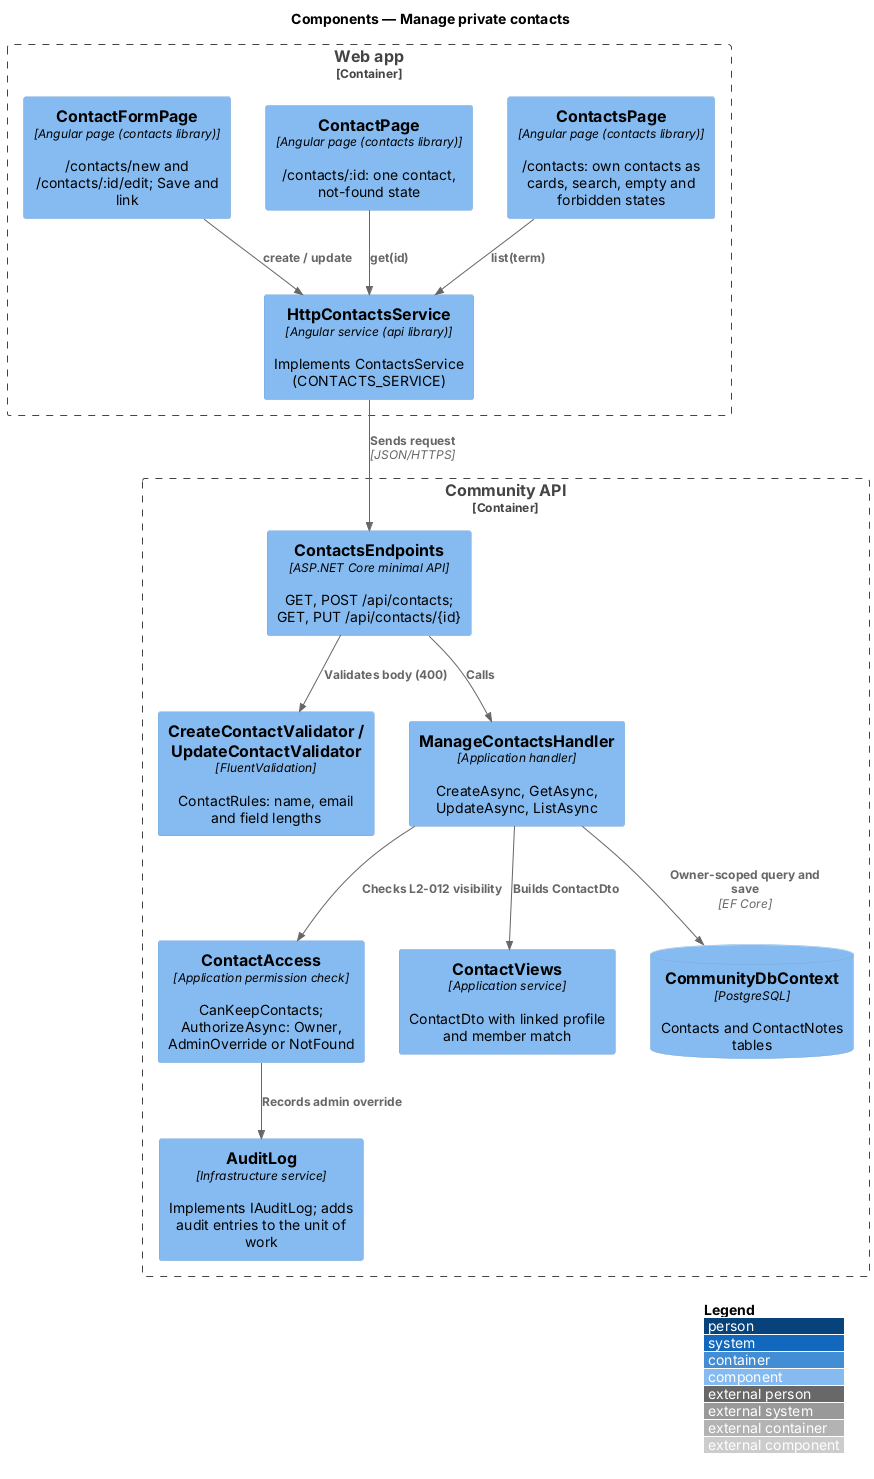

The diagram above was rendered by PlantUML. Its source (embedded in the PNG):
@startuml
!include <C4/C4_Component>
LAYOUT_WITH_LEGEND()
title Components — Manage private contacts
Container_Boundary(web, "Web app") {
  Component(list, "ContactsPage", "Angular page (contacts library)", "/contacts: own contacts as cards, search, empty and forbidden states")
  Component(page, "ContactPage", "Angular page (contacts library)", "/contacts/:id: one contact, not-found state")
  Component(form, "ContactFormPage", "Angular page (contacts library)", "/contacts/new and /contacts/:id/edit; Save and link")
  Component(svc, "HttpContactsService", "Angular service (api library)", "Implements ContactsService (CONTACTS_SERVICE)")
}
Container_Boundary(api, "Community API") {
  Component(ep, "ContactsEndpoints", "ASP.NET Core minimal API", "GET, POST /api/contacts; GET, PUT /api/contacts/{id}")
  Component(val, "CreateContactValidator / UpdateContactValidator", "FluentValidation", "ContactRules: name, email and field lengths")
  Component(h, "ManageContactsHandler", "Application handler", "CreateAsync, GetAsync, UpdateAsync, ListAsync")
  Component(acc, "ContactAccess", "Application permission check", "CanKeepContacts; AuthorizeAsync: Owner, AdminOverride or NotFound")
  Component(views, "ContactViews", "Application service", "ContactDto with linked profile and member match")
  Component(audit, "AuditLog", "Infrastructure service", "Implements IAuditLog; adds audit entries to the unit of work")
  ComponentDb(db, "CommunityDbContext", "PostgreSQL", "Contacts and ContactNotes tables")
}
Rel(list, svc, "list(term)")
Rel(page, svc, "get(id)")
Rel(form, svc, "create / update")
Rel(svc, ep, "Sends request", "JSON/HTTPS")
Rel(ep, val, "Validates body (400)")
Rel(ep, h, "Calls")
Rel(h, acc, "Checks L2-012 visibility")
Rel(h, views, "Builds ContactDto")
Rel(acc, audit, "Records admin override")
Rel(h, db, "Owner-scoped query and save", "EF Core")
@enduml